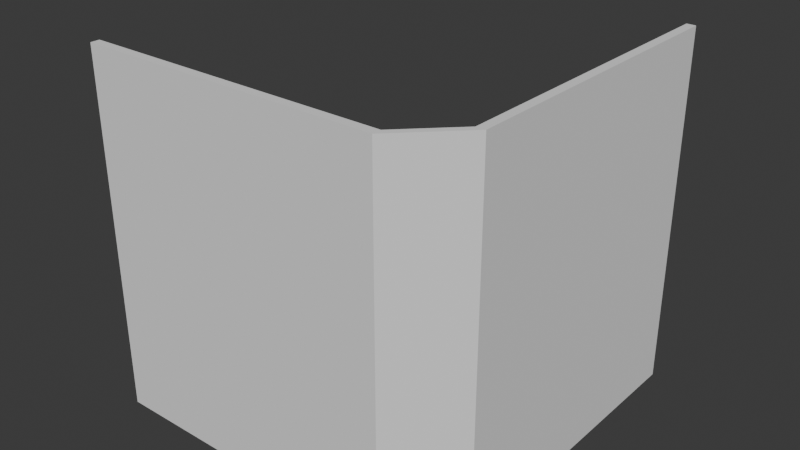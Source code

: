 # Source: FI-007_SharpCornerWall.blend  (saved by Blender 4.2.67; exported with 4.5.12 LTS)
import bpy
from mathutils import Matrix  # noqa: F401  (used for matrix-valued properties, if any)

bpy.ops.wm.read_factory_settings(use_empty=True)
scene = bpy.context.scene
scene.name = 'Scene'

# ---- collections
col_collection = bpy.data.collections.new('Collection'); scene.collection.children.link(col_collection)
col_export = bpy.data.collections.new('Export'); scene.collection.children.link(col_export)

# ---- world
world_world = bpy.data.worlds.new('World'); scene.world = world_world
world_world.use_nodes = True; world_world.node_tree.nodes.clear()
_N = world_world.node_tree.nodes; _L = world_world.node_tree.links
n0 = _N.new('ShaderNodeOutputWorld'); n0.name = 'World Output'; n0.location = (300, 300)
n1 = _N.new('ShaderNodeBackground'); n1.name = 'Background'; n1.location = (10, 300)
n1.inputs[0].default_value = (0.05088, 0.05088, 0.05088, 1.0)
_L.new(n1.outputs[0], n0.inputs[0])
n0.is_active_output = True
world_world.color = (0.05088, 0.05088, 0.05088)
world_world.sun_shadow_jitter_overblur = 0.0

# ---- meshes
me_cube_001 = bpy.data.meshes.new('Cube.001')
me_cube_001.from_pydata([(0.05, 2.0, 0.0), (0.05, 2.0, 2.0), (0.05, 0.3, 0.0), (0.05, 0.3, 2.0), (-3.017e-07, 2.0, 0.0), (-3.017e-07, 2.0, 2.0), (0.0, 0.3, 0.0), (0.0, 0.3, 2.0), (2.0, 4.47e-07, 0.0), (2.0, 4.47e-07, 2.0), (0.3, 2.98e-08, 0.0), (0.3, 2.98e-08, 2.0), (2.0, 0.05, 0.0), (2.0, 0.05, 2.0), (0.3, 0.05, 0.0), (0.3, 0.05, 2.0)], [], [(0, 1, 3, 2), (2, 3, 15, 14), (6, 7, 5, 4), (4, 5, 1, 0), (2, 6, 4, 0), (7, 3, 1, 5), (8, 9, 11, 10), (3, 7, 11, 15), (14, 15, 13, 12), (12, 13, 9, 8), (10, 14, 12, 8), (15, 11, 9, 13), (6, 10, 11, 7), (6, 2, 14, 10)])
_uv = me_cube_001.uv_layers.new(name='UVMap')
_uv.uv.foreach_set('vector', [0.375, 0.0, 0.625, 0.0, 0.625, 0.25, 0.375, 0.25, 0.375, 0.25, 0.875, 0.5, 0.625, 0.5, 0.375, 0.5, 0.375, 0.5, 0.625, 0.5, 0.625, 0.75, 0.375, 0.75, 0.375, 0.75, 0.625, 0.75, 0.625, 1.0, 0.375, 1.0, 0.125, 0.5, 0.375, 0.5, 0.375, 0.75, 0.125, 0.75, 0.625, 0.5, 0.875, 0.5, 0.875, 0.75, 0.625, 0.75, 0.375, 0.0, 0.625, 0.0, 0.625, 0.25, 0.375, 0.25, 0.875, 0.5, 0.625, 0.5, 0.875, 0.5, 0.625, 0.5, 0.375, 0.5, 0.625, 0.5, 0.625, 0.75, 0.375, 0.75, 0.375, 0.75, 0.625, 0.75, 0.625, 1.0, 0.375, 1.0, 0.125, 0.5, 0.375, 0.5, 0.375, 0.75, 0.125, 0.75, 0.625, 0.5, 0.875, 0.5, 0.875, 0.75, 0.625, 0.75, 0.375, 0.5, 0.375, 0.25, 0.625, 0.25, 0.625, 0.5, 0.375, 0.5, 0.375, 0.25, 0.375, 0.5, 0.375, 0.25])
me_cube_001.update()

# ---- objects
ob_fi_007_sharpcornerwall = bpy.data.objects.new('FI-007-SharpCornerWall', me_cube_001)

# ---- transforms, parenting, visibility, modifiers, constraints
ob_fi_007_sharpcornerwall.location = (0.0, 0.0, 0.0)
ob_fi_007_sharpcornerwall.rotation_euler = (0.0, -0.0, 1.571)

# ---- collection membership
col_export.objects.link(ob_fi_007_sharpcornerwall)

# ---- scene / render settings (as saved in the file)
scene.frame_start = 1; scene.frame_end = 250; scene.frame_set(1)
scene.render.engine = 'BLENDER_EEVEE_NEXT'
bpy.context.view_layer.update()

# ---- added for rendering (the .blend has no active camera and no usable light): camera, sun
cam_auto = bpy.data.cameras.new('AutoCamera')
cam_auto.lens = 50.0
cam_auto.sensor_width = 36.0
cam_auto.clip_end = 1000.0
ob_auto_camera = bpy.data.objects.new('AutoCamera', cam_auto)
scene.collection.objects.link(ob_auto_camera)
ob_auto_camera.location = (2.20507, -2.84609, 3.56406)
ob_auto_camera.rotation_euler = (1.09748, -7.21219e-08, 0.694738)
scene.camera = ob_auto_camera
light_auto_sun = bpy.data.lights.new('AutoSun', 'SUN')
light_auto_sun.energy = 3.0
light_auto_sun.angle = 0.0523599
ob_auto_sun = bpy.data.objects.new('AutoSun', light_auto_sun)
scene.collection.objects.link(ob_auto_sun)
ob_auto_sun.rotation_euler = (0.872665, 0.174533, 0.523599)
bpy.context.view_layer.update()
